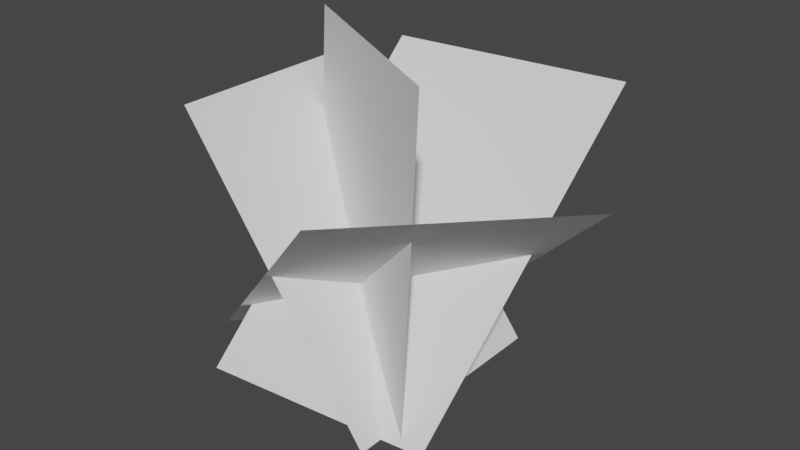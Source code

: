 # Source: grass.blend  (saved by Blender 3.4.6; exported with 4.5.12 LTS)
import bpy
from mathutils import Matrix  # noqa: F401  (used for matrix-valued properties, if any)

bpy.ops.wm.read_factory_settings(use_empty=True)
scene = bpy.context.scene
scene.name = 'Scene'

# ---- collections
col_collection = bpy.data.collections.new('Collection'); scene.collection.children.link(col_collection)

# ---- world
world_world = bpy.data.worlds.new('World'); scene.world = world_world
world_world.use_nodes = True; world_world.node_tree.nodes.clear()
_N = world_world.node_tree.nodes; _L = world_world.node_tree.links
n0 = _N.new('ShaderNodeOutputWorld'); n0.name = 'World Output'; n0.location = (300, 300)
n1 = _N.new('ShaderNodeBackground'); n1.name = 'Background'; n1.location = (10, 300)
n1.inputs[0].default_value = (0.05088, 0.05088, 0.05088, 1.0)
_L.new(n1.outputs[0], n0.inputs[0])
n0.is_active_output = True
world_world.color = (0.05088, 0.05088, 0.05088)
world_world.use_sun_shadow = False
world_world.sun_shadow_jitter_overblur = 0.0

# ---- meshes
me_plane = bpy.data.meshes.new('Plane')
me_plane.from_pydata([(-0.1015, 0.2211, 0.07046), (0.08128, 3.683e-09, 0.08425), (-0.1015, 0.2211, -0.1295), (0.08128, -5.06e-09, -0.1158), (0.1456, 0.237, -0.1421), (0.1169, 2.623e-09, 0.06001), (-0.05356, 0.237, -0.124), (-0.08231, 3.415e-09, 0.07812), (0.21, 0.1967, -0.01788), (0.009647, -6.245e-09, -0.1216), (0.07204, 0.1967, 0.1269), (-0.1284, 8.187e-11, 0.02318), (0.0994, 0.2746, 0.04335), (0.09686, 2.555e-09, 0.05845), (-0.07491, 0.2746, -0.05471), (-0.07745, -1.732e-09, -0.03962)], [], [(0, 1, 3, 2), (4, 5, 7, 6), (8, 9, 11, 10), (12, 13, 15, 14)])
_uv = me_plane.uv_layers.new(name='UVMap')
_uv.uv.foreach_set('vector', [-0.001864, 0.9998, 8.988e-05, 9e-05, 0.9997, -0.0008234, 1.002, 0.998, 8.911e-05, 0.9998, -0.001864, 0.001066, 1.002, -0.0008234, 0.9997, 0.9989, 8.911e-05, 0.9998, -0.001864, 0.001066, 1.002, -0.0008234, 0.9997, 0.9989, 8.911e-05, 0.9998, -0.001864, 0.001066, 1.002, -0.0008234, 0.9997, 0.9989])
me_plane.update()

# ---- objects
ob_plane = bpy.data.objects.new('Plane', me_plane)

# ---- transforms, parenting, visibility, modifiers, constraints
ob_plane.location = (0.0, 0.0, 0.0)
ob_plane.rotation_euler = (1.571, 0.0, 0.0)

# ---- collection membership
col_collection.objects.link(ob_plane)

# ---- scene / render settings (as saved in the file)
scene.frame_start = 1; scene.frame_end = 250; scene.frame_set(1)
scene.render.engine = 'BLENDER_EEVEE_NEXT'
scene.cycles.sampling_pattern = 'TABULATED_SOBOL'
scene.cycles.use_light_tree = False
scene.view_settings.view_transform = 'Filmic'
bpy.context.view_layer.update()

# ---- added for rendering (the .blend has no active camera and no usable light): camera, sun
cam_auto = bpy.data.cameras.new('AutoCamera')
cam_auto.lens = 50.0
cam_auto.sensor_width = 36.0
cam_auto.clip_end = 1000.0
ob_auto_camera = bpy.data.objects.new('AutoCamera', cam_auto)
scene.collection.objects.link(ob_auto_camera)
ob_auto_camera.location = (0.514669, -0.560954, 0.516337)
ob_auto_camera.rotation_euler = (1.09748, -7.21219e-08, 0.694738)
scene.camera = ob_auto_camera
light_auto_sun = bpy.data.lights.new('AutoSun', 'SUN')
light_auto_sun.energy = 3.0
light_auto_sun.angle = 0.0523599
ob_auto_sun = bpy.data.objects.new('AutoSun', light_auto_sun)
scene.collection.objects.link(ob_auto_sun)
ob_auto_sun.rotation_euler = (0.872665, 0.174533, 0.523599)
bpy.context.view_layer.update()
